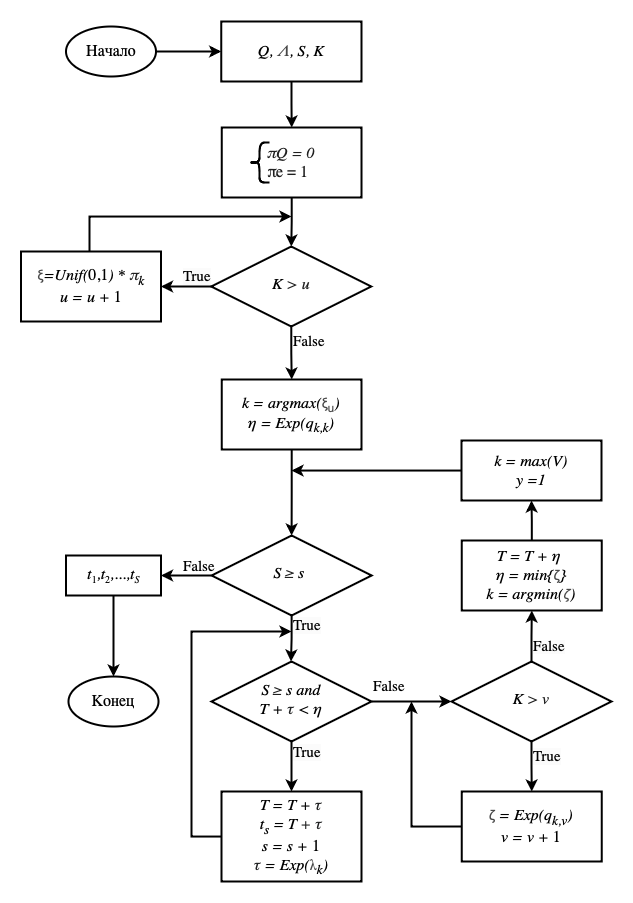

The diagram above was exported from draw.io. Its source (the exported page's mxGraphModel, read from the mxfile embedded in the PNG):
<mxGraphModel dx="2320" dy="1996" grid="1" gridSize="10" guides="1" tooltips="1" connect="1" arrows="1" fold="1" page="1" pageScale="1" pageWidth="827" pageHeight="1169" math="0" shadow="0">
  <root>
    <mxCell id="0" />
    <mxCell id="1" parent="0" />
    <mxCell id="Q2BnxA8VIrD0Gj7b9tjj-1" style="edgeStyle=orthogonalEdgeStyle;rounded=0;orthogonalLoop=1;jettySize=auto;html=1;strokeWidth=2;fontStyle=2;fontFamily=Garamond;" edge="1" parent="1" source="Q2BnxA8VIrD0Gj7b9tjj-3">
      <mxGeometry relative="1" as="geometry">
        <mxPoint x="200" y="770" as="targetPoint" />
      </mxGeometry>
    </mxCell>
    <mxCell id="Q2BnxA8VIrD0Gj7b9tjj-2" style="edgeStyle=orthogonalEdgeStyle;rounded=0;orthogonalLoop=1;jettySize=auto;html=1;entryX=0;entryY=0.5;entryDx=0;entryDy=0;strokeWidth=2;fontFamily=Garamond;fontStyle=0" edge="1" parent="1" source="Q2BnxA8VIrD0Gj7b9tjj-3" target="Q2BnxA8VIrD0Gj7b9tjj-30">
      <mxGeometry relative="1" as="geometry" />
    </mxCell>
    <mxCell id="Q2BnxA8VIrD0Gj7b9tjj-3" value="&lt;div style=&quot;&quot;&gt;&lt;span style=&quot;font-size: 16px;&quot;&gt;S&amp;nbsp;&lt;/span&gt;&lt;span style=&quot;font-size: 16px; caret-color: rgb(31, 31, 31); color: rgb(31, 31, 31); text-align: left; background-color: rgb(255, 255, 255);&quot;&gt;≥&lt;/span&gt;&lt;span style=&quot;font-size: 16px;&quot;&gt;&amp;nbsp;s&lt;/span&gt;&lt;span style=&quot;font-size: 16px;&quot;&gt;&amp;nbsp;and&lt;/span&gt;&lt;/div&gt;&lt;div style=&quot;font-size: 16px;&quot;&gt;&lt;font style=&quot;font-size: 16px;&quot;&gt;T +&amp;nbsp;&lt;span style=&quot;caret-color: rgb(32, 33, 34); color: rgb(32, 33, 34); text-align: start;&quot;&gt;τ&lt;/span&gt;&amp;nbsp;&amp;lt;&amp;nbsp;&lt;/font&gt;&lt;span style=&quot;font-size: medium;&quot;&gt;η&lt;/span&gt;&lt;/div&gt;" style="rhombus;whiteSpace=wrap;html=1;shadow=0;fontFamily=Garamond;fontSize=12;align=center;strokeWidth=2;spacing=6;spacingTop=-4;fontStyle=2" vertex="1" parent="1">
      <mxGeometry x="120" y="640" width="160" height="80" as="geometry" />
    </mxCell>
    <mxCell id="Q2BnxA8VIrD0Gj7b9tjj-8" value="&lt;span style=&quot;caret-color: rgb(0, 0, 0); color: rgb(0, 0, 0); font-size: 15px; font-variant-caps: normal; letter-spacing: normal; text-align: center; text-indent: 0px; text-transform: none; white-space: nowrap; word-spacing: 0px; -webkit-text-stroke-width: 0px; background-color: rgb(251, 251, 251); text-decoration: none; float: none; font-style: normal; display: inline !important;&quot;&gt;True&lt;/span&gt;" style="text;whiteSpace=wrap;html=1;strokeWidth=2;fontSize=15;fontStyle=2;fontFamily=Garamond;" vertex="1" parent="1">
      <mxGeometry x="200" y="716" width="30" height="30" as="geometry" />
    </mxCell>
    <mxCell id="Q2BnxA8VIrD0Gj7b9tjj-9" value="&lt;div style=&quot;text-align: center;&quot;&gt;&lt;span style=&quot;font-size: 15px; font-style: normal; text-wrap-mode: nowrap;&quot;&gt;False&lt;/span&gt;&lt;/div&gt;" style="text;whiteSpace=wrap;html=1;strokeWidth=2;fontStyle=2;fontFamily=Garamond;" vertex="1" parent="1">
      <mxGeometry x="279.99" y="650" width="30" height="20" as="geometry" />
    </mxCell>
    <mxCell id="Q2BnxA8VIrD0Gj7b9tjj-10" value="&lt;font style=&quot;font-size: 16px; font-style: normal;&quot;&gt;Конец&lt;/font&gt;" style="ellipse;whiteSpace=wrap;html=1;strokeWidth=2;fontStyle=2;fontFamily=Garamond;" vertex="1" parent="1">
      <mxGeometry x="-23" y="655" width="90" height="50" as="geometry" />
    </mxCell>
    <mxCell id="Q2BnxA8VIrD0Gj7b9tjj-11" style="edgeStyle=orthogonalEdgeStyle;rounded=0;orthogonalLoop=1;jettySize=auto;html=1;exitX=0.5;exitY=1;exitDx=0;exitDy=0;strokeWidth=2;fontStyle=2;fontFamily=Garamond;" edge="1" parent="1" source="Q2BnxA8VIrD0Gj7b9tjj-8" target="Q2BnxA8VIrD0Gj7b9tjj-8">
      <mxGeometry relative="1" as="geometry" />
    </mxCell>
    <mxCell id="Q2BnxA8VIrD0Gj7b9tjj-14" value="&lt;span style=&quot;caret-color: rgb(0, 0, 0); color: rgb(0, 0, 0); font-size: 15px; font-variant-caps: normal; letter-spacing: normal; text-align: center; text-indent: 0px; text-transform: none; white-space: nowrap; word-spacing: 0px; -webkit-text-stroke-width: 0px; background-color: rgb(251, 251, 251); text-decoration: none; float: none; font-style: normal; display: inline !important;&quot;&gt;True&lt;/span&gt;" style="text;whiteSpace=wrap;html=1;strokeWidth=2;fontSize=15;fontStyle=2;fontFamily=Garamond;" vertex="1" parent="1">
      <mxGeometry x="440" y="720" width="30" height="30" as="geometry" />
    </mxCell>
    <mxCell id="Q2BnxA8VIrD0Gj7b9tjj-15" style="edgeStyle=orthogonalEdgeStyle;rounded=0;orthogonalLoop=1;jettySize=auto;html=1;strokeWidth=2;fontFamily=Garamond;fontStyle=0;exitX=0;exitY=0.5;exitDx=0;exitDy=0;" edge="1" parent="1" source="nIVZYXiqL1M1wFbipNgS-7">
      <mxGeometry relative="1" as="geometry">
        <mxPoint x="320" y="680" as="targetPoint" />
        <Array as="points">
          <mxPoint x="320" y="805" />
          <mxPoint x="320" y="680" />
        </Array>
        <mxPoint x="370.25" y="810.0285714285715" as="sourcePoint" />
      </mxGeometry>
    </mxCell>
    <mxCell id="Q2BnxA8VIrD0Gj7b9tjj-17" value="&lt;div style=&quot;text-align: center;&quot;&gt;&lt;span style=&quot;font-size: 15px; font-style: normal; text-wrap-mode: nowrap;&quot;&gt;False&lt;/span&gt;&lt;/div&gt;" style="text;whiteSpace=wrap;html=1;strokeWidth=2;fontStyle=2;fontFamily=Garamond;" vertex="1" parent="1">
      <mxGeometry x="90.13" y="530" width="30" height="29" as="geometry" />
    </mxCell>
    <mxCell id="Q2BnxA8VIrD0Gj7b9tjj-18" value="&lt;span style=&quot;caret-color: rgb(0, 0, 0); color: rgb(0, 0, 0); font-size: 15px; font-variant-caps: normal; letter-spacing: normal; text-align: center; text-indent: 0px; text-transform: none; white-space: nowrap; word-spacing: 0px; -webkit-text-stroke-width: 0px; background-color: rgb(251, 251, 251); text-decoration: none; float: none; font-style: normal; display: inline !important;&quot;&gt;True&lt;/span&gt;" style="text;whiteSpace=wrap;html=1;strokeWidth=2;fontSize=15;fontStyle=2;fontFamily=Garamond;" vertex="1" parent="1">
      <mxGeometry x="90.13" y="240" width="30" height="30" as="geometry" />
    </mxCell>
    <mxCell id="Q2BnxA8VIrD0Gj7b9tjj-19" value="&lt;span style=&quot;caret-color: rgb(0, 0, 0); color: rgb(0, 0, 0); font-variant-caps: normal; letter-spacing: normal; text-align: center; text-indent: 0px; text-transform: none; white-space: nowrap; word-spacing: 0px; -webkit-text-stroke-width: 0px; background-color: rgb(251, 251, 251); text-decoration: none; float: none; font-style: normal; display: inline !important;&quot;&gt;&lt;font style=&quot;font-size: 15px;&quot;&gt;False&lt;/font&gt;&lt;/span&gt;" style="text;whiteSpace=wrap;html=1;strokeWidth=2;fontStyle=2;fontFamily=Garamond;" vertex="1" parent="1">
      <mxGeometry x="440" y="610" width="30" height="30" as="geometry" />
    </mxCell>
    <mxCell id="Q2BnxA8VIrD0Gj7b9tjj-22" style="edgeStyle=orthogonalEdgeStyle;rounded=0;orthogonalLoop=1;jettySize=auto;html=1;exitX=0.5;exitY=1;exitDx=0;exitDy=0;strokeWidth=2;fontStyle=2;fontFamily=Garamond;" edge="1" parent="1" source="Q2BnxA8VIrD0Gj7b9tjj-9" target="Q2BnxA8VIrD0Gj7b9tjj-9">
      <mxGeometry relative="1" as="geometry" />
    </mxCell>
    <mxCell id="nIVZYXiqL1M1wFbipNgS-14" value="" style="edgeStyle=orthogonalEdgeStyle;rounded=0;orthogonalLoop=1;jettySize=auto;html=1;strokeWidth=2;fontFamily=Garamond;" edge="1" parent="1" source="Q2BnxA8VIrD0Gj7b9tjj-25" target="nIVZYXiqL1M1wFbipNgS-12">
      <mxGeometry relative="1" as="geometry" />
    </mxCell>
    <mxCell id="nIVZYXiqL1M1wFbipNgS-30" style="edgeStyle=orthogonalEdgeStyle;rounded=0;orthogonalLoop=1;jettySize=auto;html=1;exitX=0.5;exitY=1;exitDx=0;exitDy=0;strokeWidth=2;" edge="1" parent="1" source="Q2BnxA8VIrD0Gj7b9tjj-25">
      <mxGeometry relative="1" as="geometry">
        <mxPoint x="199.48" y="640" as="targetPoint" />
        <mxPoint x="189.48" y="499.9950000000001" as="sourcePoint" />
      </mxGeometry>
    </mxCell>
    <mxCell id="Q2BnxA8VIrD0Gj7b9tjj-25" value="&lt;div style=&quot;&quot;&gt;&lt;span style=&quot;font-size: 16px;&quot;&gt;S&amp;nbsp;&lt;/span&gt;&lt;span style=&quot;font-size: 16px; caret-color: rgb(31, 31, 31); color: rgb(31, 31, 31); text-align: left; background-color: rgb(255, 255, 255);&quot;&gt;≥&lt;/span&gt;&lt;span style=&quot;font-size: 16px;&quot;&gt;&amp;nbsp;s&lt;/span&gt;&lt;span style=&quot;font-size: 16px;&quot;&gt;&amp;nbsp;&lt;/span&gt;&lt;/div&gt;" style="rhombus;whiteSpace=wrap;html=1;shadow=0;fontFamily=Garamond;fontSize=12;align=center;strokeWidth=2;spacing=6;spacingTop=-4;fontStyle=2" vertex="1" parent="1">
      <mxGeometry x="120.13" y="514" width="160" height="80" as="geometry" />
    </mxCell>
    <mxCell id="nIVZYXiqL1M1wFbipNgS-19" value="" style="edgeStyle=orthogonalEdgeStyle;rounded=0;orthogonalLoop=1;jettySize=auto;html=1;strokeWidth=2;fontFamily=Garamond;" edge="1" parent="1" source="Q2BnxA8VIrD0Gj7b9tjj-27" target="nIVZYXiqL1M1wFbipNgS-17">
      <mxGeometry relative="1" as="geometry" />
    </mxCell>
    <mxCell id="Q2BnxA8VIrD0Gj7b9tjj-27" value="&lt;font style=&quot;font-size: 16px; font-style: normal;&quot;&gt;Начало&lt;/font&gt;" style="ellipse;whiteSpace=wrap;html=1;strokeWidth=2;fontStyle=2;fontFamily=Garamond;" vertex="1" parent="1">
      <mxGeometry x="-25.5" y="5" width="90" height="50" as="geometry" />
    </mxCell>
    <mxCell id="Q2BnxA8VIrD0Gj7b9tjj-29" style="edgeStyle=orthogonalEdgeStyle;rounded=0;orthogonalLoop=1;jettySize=auto;html=1;entryX=0.5;entryY=0;entryDx=0;entryDy=0;strokeWidth=2;fontFamily=Garamond;fontStyle=0" edge="1" parent="1" source="Q2BnxA8VIrD0Gj7b9tjj-30" target="nIVZYXiqL1M1wFbipNgS-7">
      <mxGeometry relative="1" as="geometry">
        <mxPoint x="440.25" y="770" as="targetPoint" />
      </mxGeometry>
    </mxCell>
    <mxCell id="nIVZYXiqL1M1wFbipNgS-32" value="" style="edgeStyle=orthogonalEdgeStyle;rounded=0;orthogonalLoop=1;jettySize=auto;html=1;strokeWidth=2;" edge="1" parent="1" source="Q2BnxA8VIrD0Gj7b9tjj-30" target="nIVZYXiqL1M1wFbipNgS-31">
      <mxGeometry relative="1" as="geometry" />
    </mxCell>
    <mxCell id="Q2BnxA8VIrD0Gj7b9tjj-30" value="&lt;div style=&quot;&quot;&gt;&lt;font size=&quot;3&quot;&gt;K&amp;nbsp;&lt;/font&gt;&lt;span style=&quot;caret-color: rgb(31, 31, 31); color: rgb(31, 31, 31); font-size: 16px; text-align: left; background-color: rgb(255, 255, 255);&quot;&gt;&amp;gt;&amp;nbsp;&lt;/span&gt;&lt;span style=&quot;caret-color: rgb(31, 31, 31); color: rgb(31, 31, 31); text-align: left; background-color: rgb(255, 255, 255);&quot;&gt;&lt;font size=&quot;3&quot;&gt;v&lt;/font&gt;&lt;/span&gt;&lt;/div&gt;" style="rhombus;whiteSpace=wrap;html=1;shadow=0;fontFamily=Garamond;fontSize=12;align=center;strokeWidth=2;spacing=6;spacingTop=-4;fontStyle=2" vertex="1" parent="1">
      <mxGeometry x="360" y="640" width="160" height="80" as="geometry" />
    </mxCell>
    <mxCell id="nIVZYXiqL1M1wFbipNgS-5" style="edgeStyle=orthogonalEdgeStyle;rounded=0;orthogonalLoop=1;jettySize=auto;html=1;strokeWidth=2;fontFamily=Garamond;" edge="1" parent="1" source="nIVZYXiqL1M1wFbipNgS-4">
      <mxGeometry relative="1" as="geometry">
        <mxPoint x="200" y="610" as="targetPoint" />
        <Array as="points">
          <mxPoint x="100" y="815" />
          <mxPoint x="100" y="610" />
        </Array>
      </mxGeometry>
    </mxCell>
    <mxCell id="nIVZYXiqL1M1wFbipNgS-4" value="&lt;font style=&quot;font-style: italic; font-size: 16px;&quot;&gt;T = T +&amp;nbsp;&lt;/font&gt;&lt;span style=&quot;font-style: italic; caret-color: rgb(32, 33, 34); color: rgb(32, 33, 34); font-size: 16px; text-align: start;&quot;&gt;τ&lt;/span&gt;&lt;div style=&quot;font-style: italic; font-size: 16px;&quot;&gt;t&lt;sub&gt;s&lt;/sub&gt;&amp;nbsp;= T&lt;sub&gt;&amp;nbsp;&lt;/sub&gt;&lt;span style=&quot;caret-color: rgb(32, 33, 34); color: rgb(32, 33, 34); text-align: start;&quot;&gt;+ τ&lt;/span&gt;&lt;/div&gt;&lt;div style=&quot;font-style: italic; font-size: 16px;&quot;&gt;s = s +&amp;nbsp;&lt;span style=&quot;font-style: normal;&quot;&gt;1&lt;/span&gt;&lt;/div&gt;&lt;div style=&quot;font-style: italic; font-size: 16px;&quot;&gt;&lt;span style=&quot;caret-color: rgb(32, 33, 34); color: rgb(32, 33, 34); text-align: start;&quot;&gt;τ&lt;/span&gt;&amp;nbsp;= Exp(&lt;span style=&quot;font-style: normal; text-align: start; caret-color: rgb(71, 71, 71); color: rgb(71, 71, 71); font-size: 14px; background-color: rgb(255, 255, 255);&quot;&gt;λ&lt;/span&gt;&lt;sub&gt;k&lt;/sub&gt;)&lt;/div&gt;" style="rounded=0;whiteSpace=wrap;html=1;strokeWidth=2;fontFamily=Garamond;" vertex="1" parent="1">
      <mxGeometry x="130" y="770" width="140" height="90" as="geometry" />
    </mxCell>
    <mxCell id="nIVZYXiqL1M1wFbipNgS-7" value="&lt;font style=&quot;font-style: italic; font-size: 16px;&quot;&gt;&lt;span style=&quot;font-style: normal; text-align: start; caret-color: rgb(71, 71, 71); color: rgb(71, 71, 71); font-family: Arial, sans-serif; font-size: 14px; background-color: rgb(255, 255, 255);&quot;&gt;ζ&amp;nbsp;&lt;/span&gt;= Exp(q&lt;sub&gt;k,v&lt;/sub&gt;&lt;/font&gt;&lt;span style=&quot;font-size: 16px; font-style: italic;&quot;&gt;)&lt;/span&gt;&lt;div&gt;&lt;span style=&quot;font-size: 16px; font-style: italic;&quot;&gt;v = v +&amp;nbsp;&lt;/span&gt;&lt;span style=&quot;font-size: 16px;&quot;&gt;1&lt;/span&gt;&lt;/div&gt;" style="rounded=0;whiteSpace=wrap;html=1;strokeWidth=2;fontFamily=Garamond;" vertex="1" parent="1">
      <mxGeometry x="370.25" y="770" width="140" height="70" as="geometry" />
    </mxCell>
    <mxCell id="ZAVLJXPLk9v7_75rO8Wt-4" style="edgeStyle=orthogonalEdgeStyle;rounded=0;orthogonalLoop=1;jettySize=auto;html=1;strokeWidth=2;" edge="1" parent="1" source="nIVZYXiqL1M1wFbipNgS-8">
      <mxGeometry relative="1" as="geometry">
        <mxPoint x="200" y="449" as="targetPoint" />
        <Array as="points">
          <mxPoint x="200" y="449" />
        </Array>
      </mxGeometry>
    </mxCell>
    <mxCell id="nIVZYXiqL1M1wFbipNgS-8" value="&lt;span style=&quot;font-style: italic; font-size: 16px;&quot;&gt;k =&amp;nbsp;max(V&lt;/span&gt;&lt;span style=&quot;font-style: italic; font-size: 16px;&quot;&gt;)&lt;/span&gt;&lt;br&gt;&lt;div style=&quot;font-style: italic;&quot;&gt;&lt;span style=&quot;font-size: 16px;&quot;&gt;y =1&lt;/span&gt;&lt;/div&gt;" style="rounded=0;whiteSpace=wrap;html=1;strokeWidth=2;fontFamily=Garamond;" vertex="1" parent="1">
      <mxGeometry x="370" y="419" width="140" height="60" as="geometry" />
    </mxCell>
    <mxCell id="nIVZYXiqL1M1wFbipNgS-15" value="" style="edgeStyle=orthogonalEdgeStyle;rounded=0;orthogonalLoop=1;jettySize=auto;html=1;strokeWidth=2;fontFamily=Garamond;" edge="1" parent="1" source="nIVZYXiqL1M1wFbipNgS-12" target="Q2BnxA8VIrD0Gj7b9tjj-10">
      <mxGeometry relative="1" as="geometry" />
    </mxCell>
    <mxCell id="nIVZYXiqL1M1wFbipNgS-12" value="&lt;i style=&quot;font-size: 16px;&quot;&gt;t&lt;/i&gt;&lt;sub style=&quot;&quot;&gt;1&lt;/sub&gt;&lt;i style=&quot;font-size: 16px;&quot;&gt;,t&lt;/i&gt;&lt;sub style=&quot;&quot;&gt;2&lt;/sub&gt;&lt;i style=&quot;font-size: 16px;&quot;&gt;,...,t&lt;/i&gt;&lt;sub style=&quot;font-style: italic;&quot;&gt;S&lt;/sub&gt;" style="rounded=0;whiteSpace=wrap;html=1;strokeWidth=2;fontFamily=Garamond;" vertex="1" parent="1">
      <mxGeometry x="-25.5" y="534" width="95" height="40" as="geometry" />
    </mxCell>
    <mxCell id="nIVZYXiqL1M1wFbipNgS-25" value="" style="edgeStyle=orthogonalEdgeStyle;rounded=0;orthogonalLoop=1;jettySize=auto;html=1;fontFamily=Garamond;strokeWidth=2;" edge="1" parent="1" source="nIVZYXiqL1M1wFbipNgS-17" target="nIVZYXiqL1M1wFbipNgS-24">
      <mxGeometry relative="1" as="geometry" />
    </mxCell>
    <mxCell id="nIVZYXiqL1M1wFbipNgS-17" value="&lt;div style=&quot;font-style: italic; font-size: 16px;&quot;&gt;Q,&amp;nbsp;&lt;span style=&quot;text-align: start; caret-color: rgb(71, 71, 71); color: rgb(71, 71, 71); background-color: rgb(255, 255, 255);&quot;&gt;Λ&lt;/span&gt;, S, K&lt;/div&gt;" style="rounded=0;whiteSpace=wrap;html=1;strokeWidth=2;fontFamily=Garamond;" vertex="1" parent="1">
      <mxGeometry x="129.75" width="140.25" height="60" as="geometry" />
    </mxCell>
    <mxCell id="nIVZYXiqL1M1wFbipNgS-35" value="" style="edgeStyle=orthogonalEdgeStyle;rounded=0;orthogonalLoop=1;jettySize=auto;html=1;strokeWidth=2;" edge="1" parent="1" source="nIVZYXiqL1M1wFbipNgS-24" target="nIVZYXiqL1M1wFbipNgS-34">
      <mxGeometry relative="1" as="geometry" />
    </mxCell>
    <mxCell id="nIVZYXiqL1M1wFbipNgS-24" value="&lt;div style=&quot;font-style: italic; font-size: 16px;&quot;&gt;&lt;span style=&quot;caret-color: rgb(31, 31, 31); color: rgb(31, 31, 31); text-align: start; background-color: rgb(255, 255, 255);&quot;&gt;πQ = 0&lt;/span&gt;&lt;/div&gt;&lt;div&gt;&lt;div style=&quot;text-align: justify;&quot;&gt;&lt;span style=&quot;font-size: 16px; caret-color: rgb(31, 31, 31); color: rgb(31, 31, 31); background-color: rgb(255, 255, 255);&quot;&gt;πe = 1&lt;/span&gt;&lt;/div&gt;&lt;/div&gt;" style="rounded=0;whiteSpace=wrap;html=1;strokeWidth=2;fontFamily=Garamond;" vertex="1" parent="1">
      <mxGeometry x="130.26" y="106" width="139.75" height="70" as="geometry" />
    </mxCell>
    <mxCell id="nIVZYXiqL1M1wFbipNgS-29" value="" style="edgeStyle=orthogonalEdgeStyle;rounded=0;orthogonalLoop=1;jettySize=auto;html=1;strokeWidth=2;" edge="1" parent="1" source="nIVZYXiqL1M1wFbipNgS-27" target="Q2BnxA8VIrD0Gj7b9tjj-25">
      <mxGeometry relative="1" as="geometry" />
    </mxCell>
    <mxCell id="nIVZYXiqL1M1wFbipNgS-27" value="&lt;div style=&quot;font-style: italic; font-size: 16px;&quot;&gt;&lt;span style=&quot;font-size: medium;&quot;&gt;k&lt;/span&gt;&amp;nbsp;=&amp;nbsp;argmax(&lt;span style=&quot;caret-color: rgb(71, 71, 71); color: rgb(71, 71, 71); font-family: Arial, sans-serif; font-size: 14px; font-style: normal; text-align: start; background-color: rgb(255, 255, 255);&quot;&gt;ξ&lt;sub&gt;u&lt;/sub&gt;&lt;/span&gt;)&lt;/div&gt;&lt;div style=&quot;font-style: italic; font-size: 16px;&quot;&gt;&lt;span style=&quot;font-size: medium;&quot;&gt;η&lt;/span&gt;&lt;font size=&quot;3&quot;&gt;&amp;nbsp;= Exp(&lt;/font&gt;&lt;font size=&quot;3&quot;&gt;q&lt;/font&gt;&lt;sub&gt;k,k&lt;/sub&gt;)&lt;br&gt;&lt;/div&gt;" style="rounded=0;whiteSpace=wrap;html=1;strokeWidth=2;fontFamily=Garamond;" vertex="1" parent="1">
      <mxGeometry x="130.25" y="358" width="139.75" height="70" as="geometry" />
    </mxCell>
    <mxCell id="nIVZYXiqL1M1wFbipNgS-33" value="" style="edgeStyle=orthogonalEdgeStyle;rounded=0;orthogonalLoop=1;jettySize=auto;html=1;strokeWidth=2;" edge="1" parent="1" source="nIVZYXiqL1M1wFbipNgS-31" target="nIVZYXiqL1M1wFbipNgS-8">
      <mxGeometry relative="1" as="geometry" />
    </mxCell>
    <mxCell id="nIVZYXiqL1M1wFbipNgS-31" value="&lt;div&gt;&lt;span style=&quot;font-style: italic; font-size: medium;&quot;&gt;T = T +&amp;nbsp;&lt;/span&gt;&lt;span style=&quot;font-size: medium; font-style: italic;&quot;&gt;η&lt;/span&gt;&lt;span style=&quot;font-size: medium; font-style: italic;&quot;&gt;&amp;nbsp;&lt;/span&gt;&lt;/div&gt;&lt;span style=&quot;font-style: italic; font-size: medium;&quot;&gt;η = min{&lt;/span&gt;&lt;span style=&quot;caret-color: rgb(71, 71, 71); color: rgb(71, 71, 71); font-family: Arial, sans-serif; font-size: 14px; text-align: start; background-color: rgb(255, 255, 255);&quot;&gt;ζ&lt;/span&gt;&lt;span style=&quot;font-style: italic; font-size: medium;&quot;&gt;}&lt;/span&gt;&lt;div style=&quot;font-style: italic;&quot;&gt;&lt;span style=&quot;font-size: 16px;&quot;&gt;k =&amp;nbsp;argmin(&lt;/span&gt;&lt;span style=&quot;caret-color: rgb(71, 71, 71); color: rgb(71, 71, 71); font-family: Arial, sans-serif; font-size: 14px; text-align: start; background-color: rgb(255, 255, 255);&quot;&gt;ζ&lt;/span&gt;&lt;span style=&quot;font-size: 16px;&quot;&gt;)&lt;/span&gt;&lt;/div&gt;" style="rounded=0;whiteSpace=wrap;html=1;strokeWidth=2;fontFamily=Garamond;" vertex="1" parent="1">
      <mxGeometry x="370.25" y="519" width="140" height="70" as="geometry" />
    </mxCell>
    <mxCell id="nIVZYXiqL1M1wFbipNgS-38" value="" style="edgeStyle=orthogonalEdgeStyle;rounded=0;orthogonalLoop=1;jettySize=auto;html=1;strokeWidth=2;" edge="1" parent="1" source="nIVZYXiqL1M1wFbipNgS-34" target="nIVZYXiqL1M1wFbipNgS-37">
      <mxGeometry relative="1" as="geometry" />
    </mxCell>
    <mxCell id="ZAVLJXPLk9v7_75rO8Wt-2" value="" style="edgeStyle=orthogonalEdgeStyle;rounded=0;orthogonalLoop=1;jettySize=auto;html=1;strokeWidth=2;" edge="1" parent="1" source="nIVZYXiqL1M1wFbipNgS-34" target="nIVZYXiqL1M1wFbipNgS-27">
      <mxGeometry relative="1" as="geometry" />
    </mxCell>
    <mxCell id="nIVZYXiqL1M1wFbipNgS-34" value="&lt;div style=&quot;&quot;&gt;&lt;font size=&quot;3&quot;&gt;K&amp;nbsp;&lt;/font&gt;&lt;span style=&quot;caret-color: rgb(31, 31, 31); color: rgb(31, 31, 31); font-size: 16px; text-align: left; background-color: rgb(255, 255, 255);&quot;&gt;&amp;gt; &lt;/span&gt;&lt;span style=&quot;caret-color: rgb(31, 31, 31); color: rgb(31, 31, 31); text-align: left; background-color: rgb(255, 255, 255);&quot;&gt;&lt;font size=&quot;3&quot;&gt;u&lt;/font&gt;&lt;/span&gt;&lt;/div&gt;" style="rhombus;whiteSpace=wrap;html=1;shadow=0;fontFamily=Garamond;fontSize=12;align=center;strokeWidth=2;spacing=6;spacingTop=-4;fontStyle=2" vertex="1" parent="1">
      <mxGeometry x="119.75" y="225" width="160" height="80" as="geometry" />
    </mxCell>
    <mxCell id="ZAVLJXPLk9v7_75rO8Wt-6" style="edgeStyle=orthogonalEdgeStyle;rounded=0;orthogonalLoop=1;jettySize=auto;html=1;strokeWidth=2;" edge="1" parent="1" source="nIVZYXiqL1M1wFbipNgS-37">
      <mxGeometry relative="1" as="geometry">
        <mxPoint x="200" y="195" as="targetPoint" />
        <Array as="points">
          <mxPoint x="-2" y="195" />
        </Array>
      </mxGeometry>
    </mxCell>
    <mxCell id="nIVZYXiqL1M1wFbipNgS-37" value="&lt;font style=&quot;font-style: italic; font-size: 16px;&quot;&gt;&lt;span style=&quot;font-style: normal; text-align: start; caret-color: rgb(71, 71, 71); color: rgb(71, 71, 71); font-family: Arial, sans-serif; font-size: 14px; background-color: rgb(255, 255, 255);&quot;&gt;ξ&lt;/span&gt;=Unif(&lt;span style=&quot;font-style: normal;&quot;&gt;0,1&lt;/span&gt;) *&amp;nbsp;&lt;span style=&quot;caret-color: rgb(31, 31, 31); color: rgb(31, 31, 31); text-align: start; background-color: rgb(255, 255, 255);&quot;&gt;π&lt;/span&gt;&lt;sub&gt;k&lt;/sub&gt;&lt;/font&gt;&lt;div style=&quot;font-style: italic;&quot;&gt;&lt;font style=&quot;font-size: 16px;&quot;&gt;u = u +&amp;nbsp;&lt;span style=&quot;font-style: normal;&quot;&gt;1&lt;/span&gt;&lt;/font&gt;&lt;/div&gt;" style="rounded=0;whiteSpace=wrap;html=1;strokeWidth=2;fontFamily=Garamond;" vertex="1" parent="1">
      <mxGeometry x="-70.5" y="230" width="140" height="70" as="geometry" />
    </mxCell>
    <mxCell id="ZAVLJXPLk9v7_75rO8Wt-3" value="&lt;div style=&quot;text-align: center;&quot;&gt;&lt;span style=&quot;font-size: 15px; font-style: normal; text-wrap-mode: nowrap;&quot;&gt;False&lt;/span&gt;&lt;/div&gt;" style="text;whiteSpace=wrap;html=1;strokeWidth=2;fontStyle=2;fontFamily=Garamond;" vertex="1" parent="1">
      <mxGeometry x="200" y="305" width="30" height="29" as="geometry" />
    </mxCell>
    <mxCell id="ZAVLJXPLk9v7_75rO8Wt-5" value="&lt;span style=&quot;caret-color: rgb(0, 0, 0); color: rgb(0, 0, 0); font-size: 15px; font-variant-caps: normal; letter-spacing: normal; text-align: center; text-indent: 0px; text-transform: none; white-space: nowrap; word-spacing: 0px; -webkit-text-stroke-width: 0px; background-color: rgb(251, 251, 251); text-decoration: none; float: none; font-style: normal; display: inline !important;&quot;&gt;True&lt;/span&gt;" style="text;whiteSpace=wrap;html=1;strokeWidth=2;fontSize=15;fontStyle=2;fontFamily=Garamond;" vertex="1" parent="1">
      <mxGeometry x="200" y="589" width="30" height="26" as="geometry" />
    </mxCell>
    <mxCell id="ZAVLJXPLk9v7_75rO8Wt-7" value="" style="shape=curlyBracket;whiteSpace=wrap;html=1;rounded=1;labelPosition=left;verticalLabelPosition=middle;align=right;verticalAlign=middle;strokeWidth=2;" vertex="1" parent="1">
      <mxGeometry x="158" y="121" width="20" height="40" as="geometry" />
    </mxCell>
  </root>
</mxGraphModel>